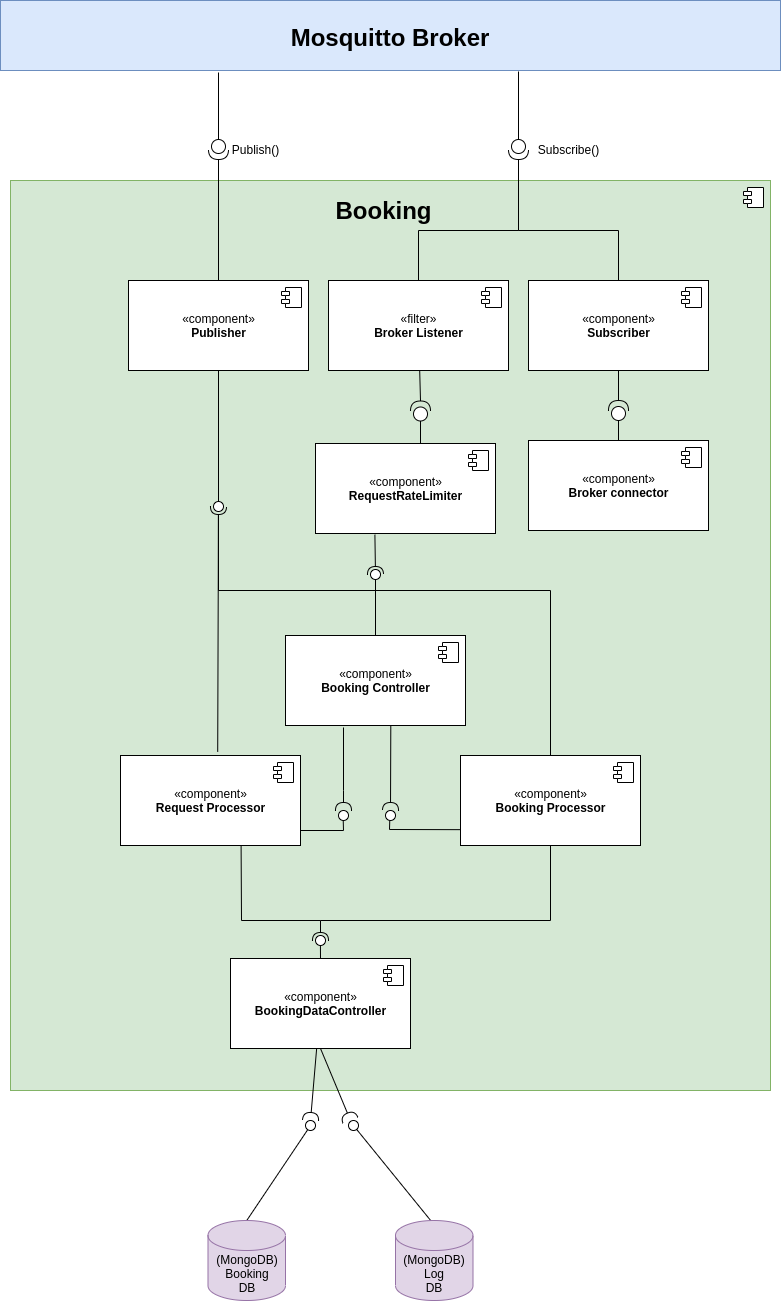

The diagram above was exported from draw.io. Its source (the exported page's mxGraphModel, read from the mxfile embedded in the PNG):
<mxGraphModel dx="2197" dy="1295" grid="1" gridSize="10" guides="1" tooltips="1" connect="1" arrows="1" fold="1" page="1" pageScale="1" pageWidth="827" pageHeight="1169" math="0" shadow="0">
  <root>
    <mxCell id="0" />
    <mxCell id="1" parent="0" />
    <mxCell id="2" value="" style="html=1;dropTarget=0;fillColor=#d5e8d4;strokeColor=#82b366;" vertex="1" parent="1">
      <mxGeometry x="4980" y="1670" width="760" height="910" as="geometry" />
    </mxCell>
    <mxCell id="3" value="" style="shape=module;jettyWidth=8;jettyHeight=4;" vertex="1" parent="2">
      <mxGeometry x="1" width="20" height="20" relative="1" as="geometry">
        <mxPoint x="-27" y="7" as="offset" />
      </mxGeometry>
    </mxCell>
    <mxCell id="4" value="Mosquitto Broker" style="fontStyle=1;fontSize=24;fillColor=#dae8fc;strokeColor=#6c8ebf;" vertex="1" parent="1">
      <mxGeometry x="4970" y="1490" width="780" height="70" as="geometry" />
    </mxCell>
    <mxCell id="5" value="&lt;span style=&quot;font-size: 24px&quot;&gt;&lt;b&gt;Booking&lt;/b&gt;&lt;/span&gt;" style="text;html=1;align=center;verticalAlign=middle;resizable=0;points=[];autosize=1;" vertex="1" parent="1">
      <mxGeometry x="5298" y="1690" width="110" height="20" as="geometry" />
    </mxCell>
    <mxCell id="6" value="«component»&lt;br&gt;&lt;b&gt;Publisher&lt;/b&gt;" style="html=1;dropTarget=0;" vertex="1" parent="1">
      <mxGeometry x="5098" y="1770" width="180" height="90" as="geometry" />
    </mxCell>
    <mxCell id="7" value="" style="shape=module;jettyWidth=8;jettyHeight=4;" vertex="1" parent="6">
      <mxGeometry x="1" width="20" height="20" relative="1" as="geometry">
        <mxPoint x="-27" y="7" as="offset" />
      </mxGeometry>
    </mxCell>
    <mxCell id="8" value="«component»&lt;br&gt;&lt;b&gt;Broker connector&lt;/b&gt;" style="html=1;dropTarget=0;" vertex="1" parent="1">
      <mxGeometry x="5498" y="1930" width="180" height="90" as="geometry" />
    </mxCell>
    <mxCell id="9" value="" style="shape=module;jettyWidth=8;jettyHeight=4;" vertex="1" parent="8">
      <mxGeometry x="1" width="20" height="20" relative="1" as="geometry">
        <mxPoint x="-27" y="7" as="offset" />
      </mxGeometry>
    </mxCell>
    <mxCell id="10" value="«component»&lt;br&gt;&lt;b&gt;Subscriber&lt;/b&gt;" style="html=1;dropTarget=0;" vertex="1" parent="1">
      <mxGeometry x="5498" y="1770" width="180" height="90" as="geometry" />
    </mxCell>
    <mxCell id="11" value="" style="shape=module;jettyWidth=8;jettyHeight=4;" vertex="1" parent="10">
      <mxGeometry x="1" width="20" height="20" relative="1" as="geometry">
        <mxPoint x="-27" y="7" as="offset" />
      </mxGeometry>
    </mxCell>
    <mxCell id="12" value="«component»&lt;br&gt;&lt;b&gt;Booking Controller&lt;/b&gt;" style="html=1;dropTarget=0;" vertex="1" parent="1">
      <mxGeometry x="5255" y="2125" width="180" height="90" as="geometry" />
    </mxCell>
    <mxCell id="13" value="" style="shape=module;jettyWidth=8;jettyHeight=4;" vertex="1" parent="12">
      <mxGeometry x="1" width="20" height="20" relative="1" as="geometry">
        <mxPoint x="-27" y="7" as="offset" />
      </mxGeometry>
    </mxCell>
    <mxCell id="14" style="edgeStyle=none;rounded=0;orthogonalLoop=1;jettySize=auto;html=1;entryX=0.5;entryY=1;entryDx=0;entryDy=0;shadow=0;endArrow=none;endFill=0;strokeColor=#000000;strokeWidth=1;" edge="1" source="16" target="10" parent="1">
      <mxGeometry relative="1" as="geometry" />
    </mxCell>
    <mxCell id="15" style="edgeStyle=none;rounded=0;orthogonalLoop=1;jettySize=auto;html=1;entryX=0.5;entryY=0;entryDx=0;entryDy=0;shadow=0;endArrow=none;endFill=0;strokeColor=#000000;strokeWidth=1;" edge="1" source="16" target="8" parent="1">
      <mxGeometry relative="1" as="geometry" />
    </mxCell>
    <mxCell id="16" value="" style="shape=providedRequiredInterface;html=1;verticalLabelPosition=bottom;rotation=-90;" vertex="1" parent="1">
      <mxGeometry x="5578" y="1890" width="20" height="20" as="geometry" />
    </mxCell>
    <mxCell id="17" style="edgeStyle=none;rounded=0;orthogonalLoop=1;jettySize=auto;html=1;shadow=0;endArrow=none;endFill=0;strokeColor=#000000;strokeWidth=1;" edge="1" source="18" parent="1">
      <mxGeometry relative="1" as="geometry">
        <mxPoint x="5390" y="1933" as="targetPoint" />
      </mxGeometry>
    </mxCell>
    <mxCell id="18" value="" style="shape=providedRequiredInterface;html=1;verticalLabelPosition=bottom;rotation=-90;" vertex="1" parent="1">
      <mxGeometry x="5380" y="1890.5" width="20" height="20" as="geometry" />
    </mxCell>
    <mxCell id="19" style="rounded=0;orthogonalLoop=1;jettySize=auto;html=1;entryX=1;entryY=0.5;entryDx=0;entryDy=0;entryPerimeter=0;endArrow=none;endFill=0;" edge="1" source="20" target="18" parent="1">
      <mxGeometry relative="1" as="geometry" />
    </mxCell>
    <mxCell id="20" value="«filter»&lt;br&gt;&lt;b&gt;Broker Listener&lt;/b&gt;" style="html=1;dropTarget=0;" vertex="1" parent="1">
      <mxGeometry x="5298" y="1770" width="180" height="90" as="geometry" />
    </mxCell>
    <mxCell id="21" value="" style="shape=module;jettyWidth=8;jettyHeight=4;" vertex="1" parent="20">
      <mxGeometry x="1" width="20" height="20" relative="1" as="geometry">
        <mxPoint x="-27" y="7" as="offset" />
      </mxGeometry>
    </mxCell>
    <mxCell id="22" style="edgeStyle=none;rounded=0;orthogonalLoop=1;jettySize=auto;html=1;entryX=0.5;entryY=0;entryDx=0;entryDy=0;shadow=0;endArrow=none;endFill=0;strokeColor=#000000;strokeWidth=1;" edge="1" source="23" target="6" parent="1">
      <mxGeometry relative="1" as="geometry" />
    </mxCell>
    <mxCell id="23" value="" style="shape=providedRequiredInterface;html=1;verticalLabelPosition=bottom;rotation=90;" vertex="1" parent="1">
      <mxGeometry x="5178" y="1629" width="20" height="20" as="geometry" />
    </mxCell>
    <mxCell id="24" style="edgeStyle=none;rounded=0;orthogonalLoop=1;jettySize=auto;html=1;entryX=0.5;entryY=0;entryDx=0;entryDy=0;shadow=0;endArrow=none;endFill=0;strokeColor=#000000;strokeWidth=1;" edge="1" source="26" target="10" parent="1">
      <mxGeometry relative="1" as="geometry">
        <Array as="points">
          <mxPoint x="5488" y="1720" />
          <mxPoint x="5588" y="1720" />
        </Array>
      </mxGeometry>
    </mxCell>
    <mxCell id="25" style="edgeStyle=orthogonalEdgeStyle;rounded=0;orthogonalLoop=1;jettySize=auto;html=1;entryX=0.5;entryY=0;entryDx=0;entryDy=0;endArrow=none;endFill=0;" edge="1" source="26" target="20" parent="1">
      <mxGeometry relative="1" as="geometry">
        <Array as="points">
          <mxPoint x="5488" y="1720" />
          <mxPoint x="5388" y="1720" />
        </Array>
      </mxGeometry>
    </mxCell>
    <mxCell id="26" value="" style="shape=providedRequiredInterface;html=1;verticalLabelPosition=bottom;rotation=90;" vertex="1" parent="1">
      <mxGeometry x="5478" y="1629" width="20" height="20" as="geometry" />
    </mxCell>
    <mxCell id="27" value="Subscribe()" style="text;html=1;align=center;verticalAlign=middle;resizable=0;points=[];autosize=1;" vertex="1" parent="1">
      <mxGeometry x="5498" y="1629" width="80" height="20" as="geometry" />
    </mxCell>
    <mxCell id="28" value="Publish()" style="text;html=1;align=center;verticalAlign=middle;resizable=0;points=[];autosize=1;" vertex="1" parent="1">
      <mxGeometry x="5195" y="1629" width="60" height="20" as="geometry" />
    </mxCell>
    <mxCell id="29" value="«component»&lt;br&gt;&lt;b&gt;Request Processor&lt;/b&gt;" style="html=1;dropTarget=0;" vertex="1" parent="1">
      <mxGeometry x="5090" y="2245" width="180" height="90" as="geometry" />
    </mxCell>
    <mxCell id="30" value="" style="shape=module;jettyWidth=8;jettyHeight=4;" vertex="1" parent="29">
      <mxGeometry x="1" width="20" height="20" relative="1" as="geometry">
        <mxPoint x="-27" y="7" as="offset" />
      </mxGeometry>
    </mxCell>
    <mxCell id="31" style="edgeStyle=none;rounded=0;orthogonalLoop=1;jettySize=auto;html=1;endArrow=none;endFill=0;entryX=0.49;entryY=1.438;entryDx=0;entryDy=0;entryPerimeter=0;" edge="1" source="32" target="38" parent="1">
      <mxGeometry relative="1" as="geometry">
        <Array as="points">
          <mxPoint x="5520" y="2080" />
          <mxPoint x="5188" y="2080" />
        </Array>
        <mxPoint x="5190" y="2000" as="targetPoint" />
      </mxGeometry>
    </mxCell>
    <mxCell id="32" value="«component»&lt;br&gt;&lt;b&gt;Booking Processor&lt;/b&gt;" style="html=1;dropTarget=0;" vertex="1" parent="1">
      <mxGeometry x="5430" y="2245" width="180" height="90" as="geometry" />
    </mxCell>
    <mxCell id="33" value="" style="shape=module;jettyWidth=8;jettyHeight=4;" vertex="1" parent="32">
      <mxGeometry x="1" width="20" height="20" relative="1" as="geometry">
        <mxPoint x="-27" y="7" as="offset" />
      </mxGeometry>
    </mxCell>
    <mxCell id="34" value="«component»&lt;br&gt;&lt;b&gt;BookingDataController&lt;/b&gt;" style="html=1;dropTarget=0;" vertex="1" parent="1">
      <mxGeometry x="5200" y="2448" width="180" height="90" as="geometry" />
    </mxCell>
    <mxCell id="35" value="" style="shape=module;jettyWidth=8;jettyHeight=4;" vertex="1" parent="34">
      <mxGeometry x="1" width="20" height="20" relative="1" as="geometry">
        <mxPoint x="-27" y="7" as="offset" />
      </mxGeometry>
    </mxCell>
    <mxCell id="36" value="" style="rounded=0;orthogonalLoop=1;jettySize=auto;html=1;endArrow=none;endFill=0;exitX=0.5;exitY=1;exitDx=0;exitDy=0;" edge="1" source="6" target="38" parent="1">
      <mxGeometry relative="1" as="geometry">
        <mxPoint x="5168" y="1996" as="sourcePoint" />
      </mxGeometry>
    </mxCell>
    <mxCell id="37" value="" style="rounded=0;orthogonalLoop=1;jettySize=auto;html=1;endArrow=halfCircle;endFill=0;entryX=0.5;entryY=0.5;entryDx=0;entryDy=0;endSize=6;strokeWidth=1;exitX=0.54;exitY=-0.042;exitDx=0;exitDy=0;exitPerimeter=0;" edge="1" source="29" target="38" parent="1">
      <mxGeometry relative="1" as="geometry">
        <mxPoint x="5208" y="1996" as="sourcePoint" />
      </mxGeometry>
    </mxCell>
    <mxCell id="38" value="" style="ellipse;whiteSpace=wrap;html=1;fontFamily=Helvetica;fontSize=12;fontColor=#000000;align=center;strokeColor=#000000;fillColor=#ffffff;points=[];aspect=fixed;resizable=0;" vertex="1" parent="1">
      <mxGeometry x="5183" y="1991" width="10" height="10" as="geometry" />
    </mxCell>
    <mxCell id="39" value="" style="rounded=0;orthogonalLoop=1;jettySize=auto;html=1;endArrow=none;endFill=0;exitX=0.5;exitY=0;exitDx=0;exitDy=0;" edge="1" source="34" target="41" parent="1">
      <mxGeometry relative="1" as="geometry">
        <mxPoint x="5270" y="2430" as="sourcePoint" />
      </mxGeometry>
    </mxCell>
    <mxCell id="40" value="" style="rounded=0;orthogonalLoop=1;jettySize=auto;html=1;endArrow=halfCircle;endFill=0;entryX=0.5;entryY=0.5;entryDx=0;entryDy=0;endSize=6;strokeWidth=1;exitX=0.67;exitY=1.008;exitDx=0;exitDy=0;exitPerimeter=0;" edge="1" source="29" target="41" parent="1">
      <mxGeometry relative="1" as="geometry">
        <mxPoint x="5310" y="2430" as="sourcePoint" />
        <Array as="points">
          <mxPoint x="5211" y="2410" />
          <mxPoint x="5290" y="2410" />
        </Array>
      </mxGeometry>
    </mxCell>
    <mxCell id="41" value="" style="ellipse;whiteSpace=wrap;html=1;fontFamily=Helvetica;fontSize=12;fontColor=#000000;align=center;strokeColor=#000000;fillColor=#ffffff;points=[];aspect=fixed;resizable=0;rotation=30;" vertex="1" parent="1">
      <mxGeometry x="5285" y="2425" width="10" height="10" as="geometry" />
    </mxCell>
    <mxCell id="42" value="" style="rounded=0;orthogonalLoop=1;jettySize=auto;html=1;endArrow=none;endFill=0;exitX=0.5;exitY=0;exitDx=0;exitDy=0;exitPerimeter=0;" edge="1" source="62" target="44" parent="1">
      <mxGeometry relative="1" as="geometry">
        <mxPoint x="5290" y="2710" as="sourcePoint" />
      </mxGeometry>
    </mxCell>
    <mxCell id="43" value="" style="rounded=0;orthogonalLoop=1;jettySize=auto;html=1;endArrow=halfCircle;endFill=0;endSize=6;strokeWidth=1;" edge="1" source="34" parent="1">
      <mxGeometry relative="1" as="geometry">
        <mxPoint x="5460" y="2485" as="sourcePoint" />
        <mxPoint x="5280" y="2610" as="targetPoint" />
      </mxGeometry>
    </mxCell>
    <mxCell id="44" value="" style="ellipse;whiteSpace=wrap;html=1;fontFamily=Helvetica;fontSize=12;fontColor=#000000;align=center;strokeColor=#000000;fillColor=#ffffff;points=[];aspect=fixed;resizable=0;" vertex="1" parent="1">
      <mxGeometry x="5275" y="2610" width="10" height="10" as="geometry" />
    </mxCell>
    <mxCell id="45" value="" style="rounded=0;orthogonalLoop=1;jettySize=auto;html=1;endArrow=none;endFill=0;exitX=0.5;exitY=1;exitDx=0;exitDy=0;" edge="1" source="32" parent="1">
      <mxGeometry relative="1" as="geometry">
        <mxPoint x="5368" y="2423" as="sourcePoint" />
        <mxPoint x="5290" y="2410" as="targetPoint" />
        <Array as="points">
          <mxPoint x="5520" y="2410" />
        </Array>
      </mxGeometry>
    </mxCell>
    <mxCell id="46" value="" style="rounded=0;orthogonalLoop=1;jettySize=auto;html=1;endArrow=none;endFill=0;entryX=0.472;entryY=0.99;entryDx=0;entryDy=0;entryPerimeter=0;" edge="1" target="48" parent="1">
      <mxGeometry relative="1" as="geometry">
        <mxPoint x="5270" y="2320" as="sourcePoint" />
        <Array as="points">
          <mxPoint x="5313" y="2320" />
        </Array>
      </mxGeometry>
    </mxCell>
    <mxCell id="47" value="" style="rounded=0;orthogonalLoop=1;jettySize=auto;html=1;endArrow=halfCircle;endFill=0;endSize=6;strokeWidth=1;" edge="1" parent="1">
      <mxGeometry relative="1" as="geometry">
        <mxPoint x="5313" y="2217" as="sourcePoint" />
        <mxPoint x="5313" y="2300" as="targetPoint" />
        <Array as="points">
          <mxPoint x="5313" y="2280" />
        </Array>
      </mxGeometry>
    </mxCell>
    <mxCell id="48" value="" style="ellipse;whiteSpace=wrap;html=1;fontFamily=Helvetica;fontSize=12;fontColor=#000000;align=center;strokeColor=#000000;fillColor=#ffffff;points=[];aspect=fixed;resizable=0;" vertex="1" parent="1">
      <mxGeometry x="5308" y="2300" width="10" height="10" as="geometry" />
    </mxCell>
    <mxCell id="49" value="" style="rounded=0;orthogonalLoop=1;jettySize=auto;html=1;endArrow=none;endFill=0;exitX=0;exitY=0.824;exitDx=0;exitDy=0;entryX=0.424;entryY=1.04;entryDx=0;entryDy=0;entryPerimeter=0;exitPerimeter=0;" edge="1" source="32" target="51" parent="1">
      <mxGeometry relative="1" as="geometry">
        <mxPoint x="5427" y="2330" as="sourcePoint" />
        <Array as="points">
          <mxPoint x="5359" y="2319" />
        </Array>
      </mxGeometry>
    </mxCell>
    <mxCell id="50" value="" style="rounded=0;orthogonalLoop=1;jettySize=auto;html=1;endArrow=halfCircle;endFill=0;endSize=6;strokeWidth=1;exitX=0.585;exitY=0.996;exitDx=0;exitDy=0;exitPerimeter=0;" edge="1" source="12" parent="1">
      <mxGeometry relative="1" as="geometry">
        <mxPoint x="5380" y="2330" as="sourcePoint" />
        <mxPoint x="5360" y="2300" as="targetPoint" />
      </mxGeometry>
    </mxCell>
    <mxCell id="51" value="" style="ellipse;whiteSpace=wrap;html=1;fontFamily=Helvetica;fontSize=12;fontColor=#000000;align=center;strokeColor=#000000;fillColor=#ffffff;points=[];aspect=fixed;resizable=0;" vertex="1" parent="1">
      <mxGeometry x="5355" y="2300" width="10" height="10" as="geometry" />
    </mxCell>
    <mxCell id="52" value="«component»&lt;br&gt;&lt;b&gt;RequestRateLimiter&lt;/b&gt;" style="html=1;dropTarget=0;" vertex="1" parent="1">
      <mxGeometry x="5285" y="1933" width="180" height="90" as="geometry" />
    </mxCell>
    <mxCell id="53" value="" style="shape=module;jettyWidth=8;jettyHeight=4;" vertex="1" parent="52">
      <mxGeometry x="1" width="20" height="20" relative="1" as="geometry">
        <mxPoint x="-27" y="7" as="offset" />
      </mxGeometry>
    </mxCell>
    <mxCell id="54" value="" style="rounded=0;orthogonalLoop=1;jettySize=auto;html=1;endArrow=none;endFill=0;exitX=0.5;exitY=0;exitDx=0;exitDy=0;" edge="1" source="12" target="56" parent="1">
      <mxGeometry relative="1" as="geometry">
        <mxPoint x="5430" y="2035" as="sourcePoint" />
      </mxGeometry>
    </mxCell>
    <mxCell id="55" value="" style="rounded=0;orthogonalLoop=1;jettySize=auto;html=1;endArrow=halfCircle;endFill=0;entryX=0.5;entryY=0.5;entryDx=0;entryDy=0;endSize=6;strokeWidth=1;exitX=0.33;exitY=1.014;exitDx=0;exitDy=0;exitPerimeter=0;" edge="1" source="52" target="56" parent="1">
      <mxGeometry relative="1" as="geometry">
        <mxPoint x="5470" y="2035" as="sourcePoint" />
      </mxGeometry>
    </mxCell>
    <mxCell id="56" value="" style="ellipse;whiteSpace=wrap;html=1;fontFamily=Helvetica;fontSize=12;fontColor=#000000;align=center;strokeColor=#000000;fillColor=#ffffff;points=[];aspect=fixed;resizable=0;" vertex="1" parent="1">
      <mxGeometry x="5340" y="2059" width="10" height="10" as="geometry" />
    </mxCell>
    <mxCell id="57" value="" style="rounded=0;orthogonalLoop=1;jettySize=auto;html=1;endArrow=halfCircle;endFill=0;endSize=6;strokeWidth=1;exitX=0.5;exitY=1;exitDx=0;exitDy=0;entryX=0.2;entryY=0;entryDx=0;entryDy=0;entryPerimeter=0;" edge="1" source="34" target="58" parent="1">
      <mxGeometry relative="1" as="geometry">
        <mxPoint x="5305" y="2550" as="sourcePoint" />
        <mxPoint x="5330" y="2620" as="targetPoint" />
      </mxGeometry>
    </mxCell>
    <mxCell id="58" value="" style="ellipse;whiteSpace=wrap;html=1;fontFamily=Helvetica;fontSize=12;fontColor=#000000;align=center;strokeColor=#000000;fillColor=#ffffff;points=[];aspect=fixed;resizable=0;" vertex="1" parent="1">
      <mxGeometry x="5318" y="2610" width="10" height="10" as="geometry" />
    </mxCell>
    <mxCell id="59" value="" style="rounded=0;orthogonalLoop=1;jettySize=auto;html=1;endArrow=none;endFill=0;exitX=0.335;exitY=0.008;exitDx=0;exitDy=0;exitPerimeter=0;" edge="1" target="58" parent="1">
      <mxGeometry relative="1" as="geometry">
        <mxPoint x="5400.77" y="2710.7400000000002" as="sourcePoint" />
        <mxPoint x="5369.999999999999" y="2630" as="targetPoint" />
      </mxGeometry>
    </mxCell>
    <mxCell id="60" value="" style="endArrow=none;html=1;exitX=0;exitY=0.5;exitDx=0;exitDy=0;exitPerimeter=0;" edge="1" source="23" parent="1">
      <mxGeometry width="50" height="50" relative="1" as="geometry">
        <mxPoint x="4920" y="1720" as="sourcePoint" />
        <mxPoint x="5188" y="1562" as="targetPoint" />
      </mxGeometry>
    </mxCell>
    <mxCell id="61" value="" style="endArrow=none;html=1;exitX=0;exitY=0.5;exitDx=0;exitDy=0;exitPerimeter=0;" edge="1" source="26" parent="1">
      <mxGeometry width="50" height="50" relative="1" as="geometry">
        <mxPoint x="5198" y="1638.9999999999995" as="sourcePoint" />
        <mxPoint x="5488" y="1561" as="targetPoint" />
      </mxGeometry>
    </mxCell>
    <mxCell id="62" value="(MongoDB)&lt;br&gt;Booking&lt;br&gt;&lt;span style=&quot;color: rgba(0 , 0 , 0 , 0) ; font-family: monospace ; font-size: 0px&quot;&gt;%3CmxGraphModel%3E%3Croot%3E%3CmxCell%20id%3D%220%22%2F%3E%3CmxCell%20id%3D%221%22%20parent%3D%220%22%2F%3E%3CmxCell%20id%3D%222%22%20value%3D%22%22%20style%3D%22endArrow%3Dnone%3Bhtml%3D1%3BexitX%3D0%3BexitY%3D0.5%3BexitDx%3D0%3BexitDy%3D0%3BexitPerimeter%3D0%3B%22%20edge%3D%221%22%20parent%3D%221%22%3E%3CmxGeometry%20width%3D%2250%22%20height%3D%2250%22%20relative%3D%221%22%20as%3D%22geometry%22%3E%3CmxPoint%20x%3D%225188%22%20y%3D%221628.9999999999995%22%20as%3D%22sourcePoint%22%2F%3E%3CmxPoint%20x%3D%225189.999999999999%22%20y%3D%221562%22%20as%3D%22targetPoint%22%2F%3E%3C%2FmxGeometry%3E%3C%2FmxCell%3E%3C%2Froot%3E%3C%2FmxGraphModel%3E&lt;/span&gt;DB" style="shape=cylinder3;whiteSpace=wrap;html=1;boundedLbl=1;backgroundOutline=1;size=15;strokeColor=#9673a6;fillColor=#e1d5e7;" vertex="1" parent="1">
      <mxGeometry x="5177.5" y="2710" width="77.5" height="80" as="geometry" />
    </mxCell>
    <mxCell id="63" value="(MongoDB)&lt;br&gt;Log&lt;br&gt;&lt;span style=&quot;color: rgba(0 , 0 , 0 , 0) ; font-family: monospace ; font-size: 0px&quot;&gt;%3CmxGraphModel%3E%3Croot%3E%3CmxCell%20id%3D%220%22%2F%3E%3CmxCell%20id%3D%221%22%20parent%3D%220%22%2F%3E%3CmxCell%20id%3D%222%22%20value%3D%22%22%20style%3D%22endArrow%3Dnone%3Bhtml%3D1%3BexitX%3D0%3BexitY%3D0.5%3BexitDx%3D0%3BexitDy%3D0%3BexitPerimeter%3D0%3B%22%20edge%3D%221%22%20parent%3D%221%22%3E%3CmxGeometry%20width%3D%2250%22%20height%3D%2250%22%20relative%3D%221%22%20as%3D%22geometry%22%3E%3CmxPoint%20x%3D%225188%22%20y%3D%221628.9999999999995%22%20as%3D%22sourcePoint%22%2F%3E%3CmxPoint%20x%3D%225189.999999999999%22%20y%3D%221562%22%20as%3D%22targetPoint%22%2F%3E%3C%2FmxGeometry%3E%3C%2FmxCell%3E%3C%2Froot%3E%3C%2FmxGraphModel%3E&lt;/span&gt;DB" style="shape=cylinder3;whiteSpace=wrap;html=1;boundedLbl=1;backgroundOutline=1;size=15;strokeColor=#9673a6;fillColor=#e1d5e7;" vertex="1" parent="1">
      <mxGeometry x="5365" y="2710" width="77.5" height="80" as="geometry" />
    </mxCell>
  </root>
</mxGraphModel>